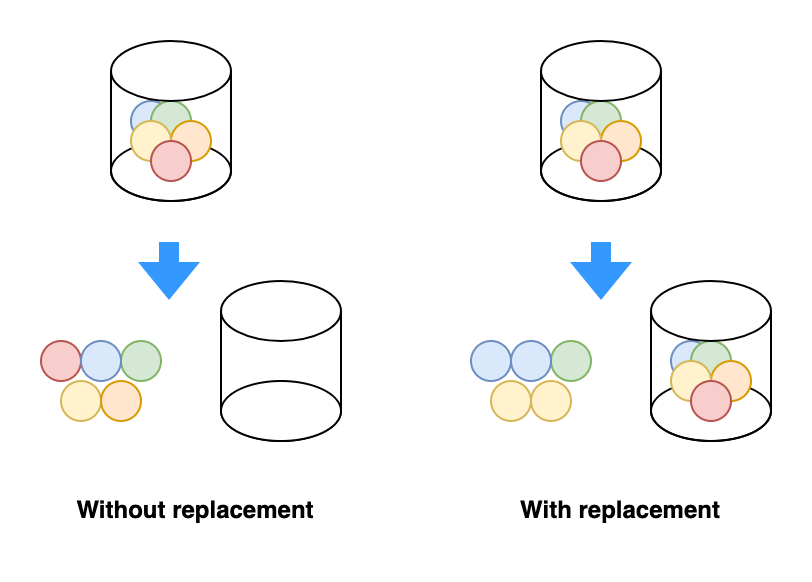

The diagram above was exported from draw.io. Its source (the exported page's mxGraphModel, read from the mxfile embedded in the PNG):
<mxGraphModel dx="501" dy="372" grid="1" gridSize="10" guides="1" tooltips="1" connect="1" arrows="1" fold="1" page="1" pageScale="1" pageWidth="850" pageHeight="1100" math="0" shadow="0">
  <root>
    <mxCell id="0" />
    <mxCell id="1" parent="0" />
    <mxCell id="HmY1PlREHLzKbFpYUayp-9" value="" style="ellipse;whiteSpace=wrap;html=1;" vertex="1" parent="1">
      <mxGeometry x="90" y="120" width="60" height="30" as="geometry" />
    </mxCell>
    <mxCell id="HmY1PlREHLzKbFpYUayp-2" value="" style="ellipse;whiteSpace=wrap;html=1;aspect=fixed;fillColor=#dae8fc;strokeColor=#6c8ebf;" vertex="1" parent="1">
      <mxGeometry x="100" y="100" width="20" height="20" as="geometry" />
    </mxCell>
    <mxCell id="HmY1PlREHLzKbFpYUayp-3" value="" style="ellipse;whiteSpace=wrap;html=1;aspect=fixed;fillColor=#d5e8d4;strokeColor=#82b366;" vertex="1" parent="1">
      <mxGeometry x="110" y="100" width="20" height="20" as="geometry" />
    </mxCell>
    <mxCell id="HmY1PlREHLzKbFpYUayp-4" value="" style="ellipse;whiteSpace=wrap;html=1;aspect=fixed;fillColor=#ffe6cc;strokeColor=#d79b00;" vertex="1" parent="1">
      <mxGeometry x="120" y="110" width="20" height="20" as="geometry" />
    </mxCell>
    <mxCell id="HmY1PlREHLzKbFpYUayp-5" value="" style="ellipse;whiteSpace=wrap;html=1;aspect=fixed;fillColor=#fff2cc;strokeColor=#d6b656;" vertex="1" parent="1">
      <mxGeometry x="100" y="110" width="20" height="20" as="geometry" />
    </mxCell>
    <mxCell id="HmY1PlREHLzKbFpYUayp-6" value="" style="ellipse;whiteSpace=wrap;html=1;aspect=fixed;fillColor=#f8cecc;strokeColor=#b85450;" vertex="1" parent="1">
      <mxGeometry x="110" y="120" width="20" height="20" as="geometry" />
    </mxCell>
    <mxCell id="HmY1PlREHLzKbFpYUayp-10" value="" style="shape=flexArrow;endArrow=classic;html=1;rounded=0;fillColor=#3399FF;strokeColor=none;" edge="1" parent="1">
      <mxGeometry width="50" height="50" relative="1" as="geometry">
        <mxPoint x="119" y="170" as="sourcePoint" />
        <mxPoint x="119" y="200" as="targetPoint" />
      </mxGeometry>
    </mxCell>
    <mxCell id="HmY1PlREHLzKbFpYUayp-11" value="" style="ellipse;whiteSpace=wrap;html=1;aspect=fixed;fillColor=#f8cecc;strokeColor=#b85450;" vertex="1" parent="1">
      <mxGeometry x="55" y="220" width="20" height="20" as="geometry" />
    </mxCell>
    <mxCell id="HmY1PlREHLzKbFpYUayp-13" value="" style="ellipse;whiteSpace=wrap;html=1;aspect=fixed;fillColor=#fff2cc;strokeColor=#d6b656;" vertex="1" parent="1">
      <mxGeometry x="65" y="240" width="20" height="20" as="geometry" />
    </mxCell>
    <mxCell id="HmY1PlREHLzKbFpYUayp-14" value="" style="ellipse;whiteSpace=wrap;html=1;aspect=fixed;fillColor=#d5e8d4;strokeColor=#82b366;" vertex="1" parent="1">
      <mxGeometry x="95" y="220" width="20" height="20" as="geometry" />
    </mxCell>
    <mxCell id="HmY1PlREHLzKbFpYUayp-15" value="" style="ellipse;whiteSpace=wrap;html=1;aspect=fixed;fillColor=#dae8fc;strokeColor=#6c8ebf;" vertex="1" parent="1">
      <mxGeometry x="75" y="220" width="20" height="20" as="geometry" />
    </mxCell>
    <mxCell id="HmY1PlREHLzKbFpYUayp-16" value="" style="ellipse;whiteSpace=wrap;html=1;aspect=fixed;fillColor=#ffe6cc;strokeColor=#d79b00;" vertex="1" parent="1">
      <mxGeometry x="85" y="240" width="20" height="20" as="geometry" />
    </mxCell>
    <mxCell id="HmY1PlREHLzKbFpYUayp-19" value="" style="shape=cylinder3;whiteSpace=wrap;html=1;boundedLbl=1;backgroundOutline=1;size=15;fillColor=none;" vertex="1" parent="1">
      <mxGeometry x="145" y="190" width="60" height="80" as="geometry" />
    </mxCell>
    <mxCell id="HmY1PlREHLzKbFpYUayp-20" value="" style="ellipse;whiteSpace=wrap;html=1;" vertex="1" parent="1">
      <mxGeometry x="145" y="240" width="60" height="30" as="geometry" />
    </mxCell>
    <mxCell id="HmY1PlREHLzKbFpYUayp-21" value="&lt;b&gt;Without replacement&lt;/b&gt;" style="text;html=1;strokeColor=none;fillColor=none;align=center;verticalAlign=middle;whiteSpace=wrap;rounded=0;" vertex="1" parent="1">
      <mxGeometry x="55" y="290" width="155" height="30" as="geometry" />
    </mxCell>
    <mxCell id="HmY1PlREHLzKbFpYUayp-23" value="" style="ellipse;whiteSpace=wrap;html=1;" vertex="1" parent="1">
      <mxGeometry x="305" y="120" width="60" height="30" as="geometry" />
    </mxCell>
    <mxCell id="HmY1PlREHLzKbFpYUayp-24" value="" style="ellipse;whiteSpace=wrap;html=1;aspect=fixed;fillColor=#dae8fc;strokeColor=#6c8ebf;" vertex="1" parent="1">
      <mxGeometry x="315" y="100" width="20" height="20" as="geometry" />
    </mxCell>
    <mxCell id="HmY1PlREHLzKbFpYUayp-25" value="" style="ellipse;whiteSpace=wrap;html=1;aspect=fixed;fillColor=#d5e8d4;strokeColor=#82b366;" vertex="1" parent="1">
      <mxGeometry x="325" y="100" width="20" height="20" as="geometry" />
    </mxCell>
    <mxCell id="HmY1PlREHLzKbFpYUayp-26" value="" style="ellipse;whiteSpace=wrap;html=1;aspect=fixed;fillColor=#ffe6cc;strokeColor=#d79b00;" vertex="1" parent="1">
      <mxGeometry x="335" y="110" width="20" height="20" as="geometry" />
    </mxCell>
    <mxCell id="HmY1PlREHLzKbFpYUayp-27" value="" style="ellipse;whiteSpace=wrap;html=1;aspect=fixed;fillColor=#fff2cc;strokeColor=#d6b656;" vertex="1" parent="1">
      <mxGeometry x="315" y="110" width="20" height="20" as="geometry" />
    </mxCell>
    <mxCell id="HmY1PlREHLzKbFpYUayp-28" value="" style="ellipse;whiteSpace=wrap;html=1;aspect=fixed;fillColor=#f8cecc;strokeColor=#b85450;" vertex="1" parent="1">
      <mxGeometry x="325" y="120" width="20" height="20" as="geometry" />
    </mxCell>
    <mxCell id="HmY1PlREHLzKbFpYUayp-29" value="" style="shape=flexArrow;endArrow=classic;html=1;rounded=0;fillColor=#3399FF;strokeColor=none;" edge="1" parent="1">
      <mxGeometry width="50" height="50" relative="1" as="geometry">
        <mxPoint x="335" y="170" as="sourcePoint" />
        <mxPoint x="335" y="200" as="targetPoint" />
      </mxGeometry>
    </mxCell>
    <mxCell id="HmY1PlREHLzKbFpYUayp-30" value="" style="ellipse;whiteSpace=wrap;html=1;aspect=fixed;fillColor=#dae8fc;strokeColor=#6c8ebf;" vertex="1" parent="1">
      <mxGeometry x="270" y="220" width="20" height="20" as="geometry" />
    </mxCell>
    <mxCell id="HmY1PlREHLzKbFpYUayp-31" value="" style="ellipse;whiteSpace=wrap;html=1;aspect=fixed;fillColor=#fff2cc;strokeColor=#d6b656;" vertex="1" parent="1">
      <mxGeometry x="280" y="240" width="20" height="20" as="geometry" />
    </mxCell>
    <mxCell id="HmY1PlREHLzKbFpYUayp-32" value="" style="ellipse;whiteSpace=wrap;html=1;aspect=fixed;fillColor=#d5e8d4;strokeColor=#82b366;" vertex="1" parent="1">
      <mxGeometry x="310" y="220" width="20" height="20" as="geometry" />
    </mxCell>
    <mxCell id="HmY1PlREHLzKbFpYUayp-33" value="" style="ellipse;whiteSpace=wrap;html=1;aspect=fixed;fillColor=#dae8fc;strokeColor=#6c8ebf;" vertex="1" parent="1">
      <mxGeometry x="290" y="220" width="20" height="20" as="geometry" />
    </mxCell>
    <mxCell id="HmY1PlREHLzKbFpYUayp-34" value="" style="ellipse;whiteSpace=wrap;html=1;aspect=fixed;fillColor=#fff2cc;strokeColor=#d6b656;" vertex="1" parent="1">
      <mxGeometry x="300" y="240" width="20" height="20" as="geometry" />
    </mxCell>
    <mxCell id="HmY1PlREHLzKbFpYUayp-37" value="With replacement" style="text;html=1;strokeColor=none;fillColor=none;align=center;verticalAlign=middle;whiteSpace=wrap;rounded=0;fontStyle=1" vertex="1" parent="1">
      <mxGeometry x="270" y="290" width="150" height="30" as="geometry" />
    </mxCell>
    <mxCell id="HmY1PlREHLzKbFpYUayp-46" value="" style="ellipse;whiteSpace=wrap;html=1;" vertex="1" parent="1">
      <mxGeometry x="360" y="240" width="60" height="30" as="geometry" />
    </mxCell>
    <mxCell id="HmY1PlREHLzKbFpYUayp-47" value="" style="ellipse;whiteSpace=wrap;html=1;aspect=fixed;fillColor=#dae8fc;strokeColor=#6c8ebf;" vertex="1" parent="1">
      <mxGeometry x="370" y="220" width="20" height="20" as="geometry" />
    </mxCell>
    <mxCell id="HmY1PlREHLzKbFpYUayp-48" value="" style="ellipse;whiteSpace=wrap;html=1;aspect=fixed;fillColor=#d5e8d4;strokeColor=#82b366;" vertex="1" parent="1">
      <mxGeometry x="380" y="220" width="20" height="20" as="geometry" />
    </mxCell>
    <mxCell id="HmY1PlREHLzKbFpYUayp-49" value="" style="ellipse;whiteSpace=wrap;html=1;aspect=fixed;fillColor=#ffe6cc;strokeColor=#d79b00;" vertex="1" parent="1">
      <mxGeometry x="390" y="230" width="20" height="20" as="geometry" />
    </mxCell>
    <mxCell id="HmY1PlREHLzKbFpYUayp-50" value="" style="ellipse;whiteSpace=wrap;html=1;aspect=fixed;fillColor=#fff2cc;strokeColor=#d6b656;" vertex="1" parent="1">
      <mxGeometry x="370" y="230" width="20" height="20" as="geometry" />
    </mxCell>
    <mxCell id="HmY1PlREHLzKbFpYUayp-51" value="" style="ellipse;whiteSpace=wrap;html=1;aspect=fixed;fillColor=#f8cecc;strokeColor=#b85450;" vertex="1" parent="1">
      <mxGeometry x="380" y="240" width="20" height="20" as="geometry" />
    </mxCell>
    <mxCell id="HmY1PlREHLzKbFpYUayp-1" value="" style="shape=cylinder3;whiteSpace=wrap;html=1;boundedLbl=1;backgroundOutline=1;size=15;fillColor=none;" vertex="1" parent="1">
      <mxGeometry x="90" y="70" width="60" height="80" as="geometry" />
    </mxCell>
    <mxCell id="HmY1PlREHLzKbFpYUayp-22" value="" style="shape=cylinder3;whiteSpace=wrap;html=1;boundedLbl=1;backgroundOutline=1;size=15;fillColor=none;" vertex="1" parent="1">
      <mxGeometry x="305" y="70" width="60" height="80" as="geometry" />
    </mxCell>
    <mxCell id="HmY1PlREHLzKbFpYUayp-45" value="" style="shape=cylinder3;whiteSpace=wrap;html=1;boundedLbl=1;backgroundOutline=1;size=15;fillColor=none;" vertex="1" parent="1">
      <mxGeometry x="360" y="190" width="60" height="80" as="geometry" />
    </mxCell>
  </root>
</mxGraphModel>